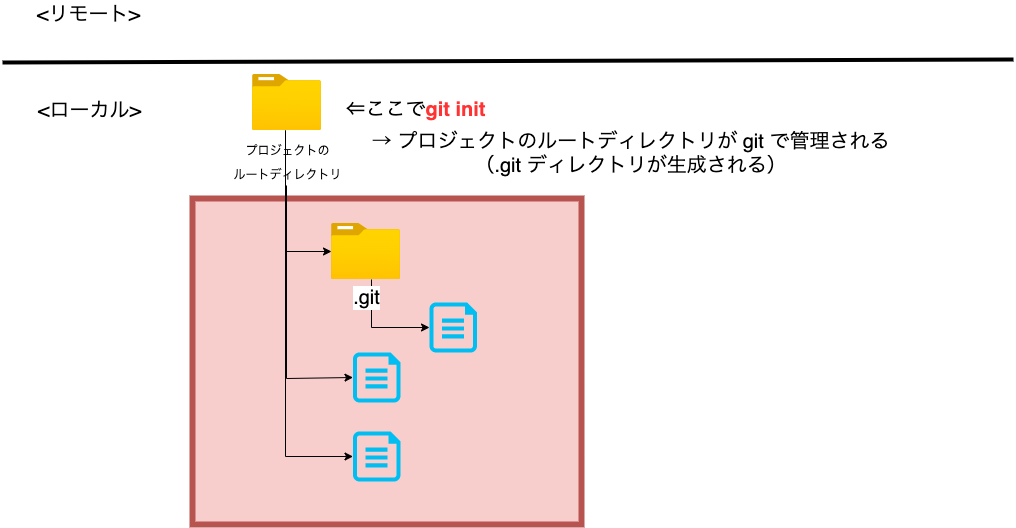

The diagram above was exported from draw.io. Its source (the exported page's mxGraphModel, read from the mxfile embedded in the PNG):
<mxGraphModel dx="1426" dy="712" grid="0" gridSize="10" guides="1" tooltips="1" connect="1" arrows="1" fold="1" page="1" pageScale="1" pageWidth="1200" pageHeight="1600" math="0" shadow="0">
  <root>
    <mxCell id="zl7DSVKjD4-4tUUOEMTj-0" />
    <mxCell id="zl7DSVKjD4-4tUUOEMTj-1" parent="zl7DSVKjD4-4tUUOEMTj-0" />
    <mxCell id="JeShrGFbOC5fb0kB6tbX-15" value="" style="rounded=0;whiteSpace=wrap;html=1;fontSize=20;strokeWidth=6;fillColor=#f8cecc;strokeColor=#b85450;" parent="zl7DSVKjD4-4tUUOEMTj-1" vertex="1">
      <mxGeometry x="202" y="416" width="389" height="326" as="geometry" />
    </mxCell>
    <mxCell id="zl7DSVKjD4-4tUUOEMTj-4" value="" style="endArrow=none;html=1;rounded=0;strokeWidth=4;fontSize=20;" parent="zl7DSVKjD4-4tUUOEMTj-1" edge="1">
      <mxGeometry width="50" height="50" relative="1" as="geometry">
        <mxPoint x="12" y="280" as="sourcePoint" />
        <mxPoint x="1023" y="277" as="targetPoint" />
      </mxGeometry>
    </mxCell>
    <mxCell id="zl7DSVKjD4-4tUUOEMTj-5" value="&lt;font style=&quot;font-size: 20px;&quot;&gt;&amp;lt;ローカル&amp;gt;&lt;/font&gt;" style="text;html=1;align=center;verticalAlign=middle;resizable=0;points=[];autosize=1;strokeColor=none;fillColor=none;fontSize=20;" parent="zl7DSVKjD4-4tUUOEMTj-1" vertex="1">
      <mxGeometry x="42" y="314" width="113" height="28" as="geometry" />
    </mxCell>
    <mxCell id="zl7DSVKjD4-4tUUOEMTj-6" value="&lt;font style=&quot;font-size: 20px;&quot;&gt;&amp;lt;リモート&amp;gt;&lt;/font&gt;" style="text;html=1;align=center;verticalAlign=middle;resizable=0;points=[];autosize=1;strokeColor=none;fillColor=none;fontSize=20;" parent="zl7DSVKjD4-4tUUOEMTj-1" vertex="1">
      <mxGeometry x="41" y="218" width="114" height="28" as="geometry" />
    </mxCell>
    <mxCell id="JeShrGFbOC5fb0kB6tbX-3" value="" style="edgeStyle=orthogonalEdgeStyle;rounded=0;orthogonalLoop=1;jettySize=auto;html=1;fontSize=20;" parent="zl7DSVKjD4-4tUUOEMTj-1" source="JeShrGFbOC5fb0kB6tbX-1" target="JeShrGFbOC5fb0kB6tbX-2" edge="1">
      <mxGeometry relative="1" as="geometry">
        <Array as="points">
          <mxPoint x="295" y="469" />
        </Array>
      </mxGeometry>
    </mxCell>
    <mxCell id="JeShrGFbOC5fb0kB6tbX-1" value="&lt;font style=&quot;font-size: 12px&quot;&gt;プロジェクトの&lt;br&gt;ルートディレクトリ&lt;/font&gt;" style="aspect=fixed;html=1;points=[];align=center;image;fontSize=20;image=img/lib/azure2/general/Folder_Blank.svg;" parent="zl7DSVKjD4-4tUUOEMTj-1" vertex="1">
      <mxGeometry x="262" y="292" width="69" height="56.00000000000001" as="geometry" />
    </mxCell>
    <mxCell id="JeShrGFbOC5fb0kB6tbX-6" value="" style="edgeStyle=orthogonalEdgeStyle;rounded=0;orthogonalLoop=1;jettySize=auto;html=1;fontSize=20;" parent="zl7DSVKjD4-4tUUOEMTj-1" source="JeShrGFbOC5fb0kB6tbX-2" target="JeShrGFbOC5fb0kB6tbX-5" edge="1">
      <mxGeometry relative="1" as="geometry">
        <Array as="points">
          <mxPoint x="381" y="545" />
        </Array>
      </mxGeometry>
    </mxCell>
    <mxCell id="JeShrGFbOC5fb0kB6tbX-2" value=".git" style="aspect=fixed;html=1;points=[];align=center;image;fontSize=20;image=img/lib/azure2/general/Folder_Blank.svg;" parent="zl7DSVKjD4-4tUUOEMTj-1" vertex="1">
      <mxGeometry x="341" y="441" width="69" height="56.00000000000001" as="geometry" />
    </mxCell>
    <mxCell id="JeShrGFbOC5fb0kB6tbX-5" value="" style="verticalLabelPosition=bottom;html=1;verticalAlign=top;align=center;strokeColor=none;fillColor=#00BEF2;shape=mxgraph.azure.cloud_services_configuration_file;pointerEvents=1;fontSize=20;" parent="zl7DSVKjD4-4tUUOEMTj-1" vertex="1">
      <mxGeometry x="439" y="520" width="47.5" height="50" as="geometry" />
    </mxCell>
    <mxCell id="JeShrGFbOC5fb0kB6tbX-7" value="" style="verticalLabelPosition=bottom;html=1;verticalAlign=top;align=center;strokeColor=none;fillColor=#00BEF2;shape=mxgraph.azure.cloud_services_configuration_file;pointerEvents=1;fontSize=20;" parent="zl7DSVKjD4-4tUUOEMTj-1" vertex="1">
      <mxGeometry x="362.5" y="570" width="47.5" height="50" as="geometry" />
    </mxCell>
    <mxCell id="JeShrGFbOC5fb0kB6tbX-8" value="" style="verticalLabelPosition=bottom;html=1;verticalAlign=top;align=center;strokeColor=none;fillColor=#00BEF2;shape=mxgraph.azure.cloud_services_configuration_file;pointerEvents=1;fontSize=20;" parent="zl7DSVKjD4-4tUUOEMTj-1" vertex="1">
      <mxGeometry x="362.5" y="649" width="47.5" height="50" as="geometry" />
    </mxCell>
    <mxCell id="JeShrGFbOC5fb0kB6tbX-9" value="" style="edgeStyle=orthogonalEdgeStyle;rounded=0;orthogonalLoop=1;jettySize=auto;html=1;fontSize=20;entryX=0;entryY=0.5;entryDx=0;entryDy=0;entryPerimeter=0;" parent="zl7DSVKjD4-4tUUOEMTj-1" target="JeShrGFbOC5fb0kB6tbX-7" edge="1">
      <mxGeometry relative="1" as="geometry">
        <mxPoint x="296" y="403" as="sourcePoint" />
        <mxPoint x="322.5" y="582" as="targetPoint" />
        <Array as="points">
          <mxPoint x="296" y="596" />
          <mxPoint x="363" y="596" />
        </Array>
      </mxGeometry>
    </mxCell>
    <mxCell id="JeShrGFbOC5fb0kB6tbX-11" value="" style="edgeStyle=orthogonalEdgeStyle;rounded=0;orthogonalLoop=1;jettySize=auto;html=1;fontSize=20;entryX=0;entryY=0.5;entryDx=0;entryDy=0;entryPerimeter=0;" parent="zl7DSVKjD4-4tUUOEMTj-1" source="JeShrGFbOC5fb0kB6tbX-1" target="JeShrGFbOC5fb0kB6tbX-8" edge="1">
      <mxGeometry relative="1" as="geometry">
        <mxPoint x="306" y="413" as="sourcePoint" />
        <mxPoint x="372.5" y="605" as="targetPoint" />
        <Array as="points">
          <mxPoint x="295" y="674" />
        </Array>
      </mxGeometry>
    </mxCell>
    <mxCell id="JeShrGFbOC5fb0kB6tbX-12" value="&lt;font style=&quot;font-size: 20px;&quot;&gt;&lt;font style=&quot;font-size: 20px;&quot;&gt;⇐ここで&lt;font color=&quot;#ff3333&quot; style=&quot;font-size: 20px;&quot;&gt;&lt;b style=&quot;font-size: 20px;&quot;&gt;git init&lt;/b&gt;&lt;/font&gt;&lt;/font&gt;&lt;br style=&quot;font-size: 20px;&quot;&gt;&lt;/font&gt;" style="text;html=1;align=center;verticalAlign=middle;resizable=0;points=[];autosize=1;strokeColor=none;fillColor=none;fontSize=20;" parent="zl7DSVKjD4-4tUUOEMTj-1" vertex="1">
      <mxGeometry x="350" y="313" width="150" height="28" as="geometry" />
    </mxCell>
    <mxCell id="JeShrGFbOC5fb0kB6tbX-17" value="→ プロジェクトのルートディレクトリが git で管理される&lt;br&gt;（.git ディレクトリが生成される）" style="text;html=1;align=center;verticalAlign=middle;resizable=0;points=[];autosize=1;strokeColor=none;fillColor=none;fontSize=20;" parent="zl7DSVKjD4-4tUUOEMTj-1" vertex="1">
      <mxGeometry x="377" y="345" width="525" height="52" as="geometry" />
    </mxCell>
  </root>
</mxGraphModel>